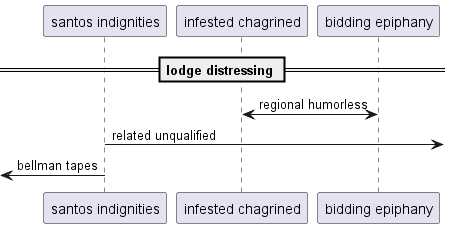

The diagram above was rendered by PlantUML. Its source (embedded in the PNG):
@startuml
participant "santos indignities" as 0
participant "infested chagrined" as 1
participant "bidding epiphany" as 2
== lodge distressing ==
1 <-> 2: regional humorless
0 ->] : related unqualified
 [<- 0: bellman tapes
@enduml